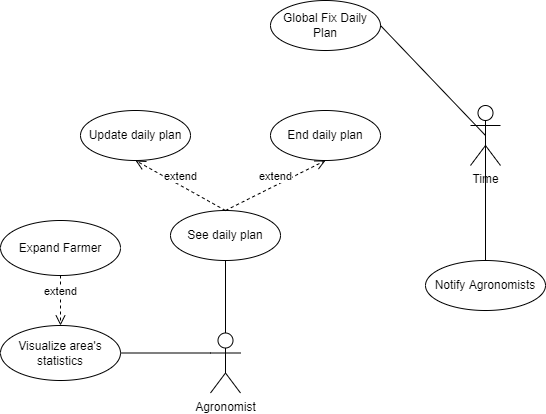

The diagram above was exported from draw.io. Its source (the exported page's mxGraphModel, read from the mxfile embedded in the PNG):
<mxGraphModel dx="1038" dy="489" grid="1" gridSize="10" guides="1" tooltips="1" connect="1" arrows="1" fold="1" page="1" pageScale="1" pageWidth="827" pageHeight="1169" math="0" shadow="0">
  <root>
    <mxCell id="0" />
    <mxCell id="1" parent="0" />
    <mxCell id="wgpMj2moW-azWD1_e6to-1" value="Agronomist" style="shape=umlActor;verticalLabelPosition=bottom;verticalAlign=top;html=1;outlineConnect=0;" parent="1" vertex="1">
      <mxGeometry x="340" y="512.5" width="30" height="60" as="geometry" />
    </mxCell>
    <mxCell id="wgpMj2moW-azWD1_e6to-2" value="Visualize area's statistics" style="ellipse;whiteSpace=wrap;html=1;" parent="1" vertex="1">
      <mxGeometry x="130" y="505" width="120" height="55" as="geometry" />
    </mxCell>
    <mxCell id="wgpMj2moW-azWD1_e6to-3" value="" style="endArrow=none;html=1;rounded=0;entryX=1;entryY=0.5;entryDx=0;entryDy=0;exitX=0;exitY=0.3333333333333333;exitDx=0;exitDy=0;exitPerimeter=0;" parent="1" source="wgpMj2moW-azWD1_e6to-1" target="wgpMj2moW-azWD1_e6to-2" edge="1">
      <mxGeometry width="50" height="50" relative="1" as="geometry">
        <mxPoint x="360" y="540" as="sourcePoint" />
        <mxPoint x="380" y="480" as="targetPoint" />
      </mxGeometry>
    </mxCell>
    <mxCell id="wgpMj2moW-azWD1_e6to-4" value="" style="endArrow=none;html=1;rounded=0;entryX=0.5;entryY=1;entryDx=0;entryDy=0;exitX=0.5;exitY=0;exitDx=0;exitDy=0;exitPerimeter=0;" parent="1" source="wgpMj2moW-azWD1_e6to-1" target="wgpMj2moW-azWD1_e6to-7" edge="1">
      <mxGeometry width="50" height="50" relative="1" as="geometry">
        <mxPoint x="350" y="540" as="sourcePoint" />
        <mxPoint x="365" y="430" as="targetPoint" />
      </mxGeometry>
    </mxCell>
    <mxCell id="wgpMj2moW-azWD1_e6to-7" value="See daily plan" style="ellipse;whiteSpace=wrap;html=1;" parent="1" vertex="1">
      <mxGeometry x="300" y="390" width="110" height="50" as="geometry" />
    </mxCell>
    <mxCell id="wgpMj2moW-azWD1_e6to-8" value="Update daily plan" style="ellipse;whiteSpace=wrap;html=1;" parent="1" vertex="1">
      <mxGeometry x="210" y="290" width="110" height="50" as="geometry" />
    </mxCell>
    <mxCell id="wgpMj2moW-azWD1_e6to-9" value="End daily plan" style="ellipse;whiteSpace=wrap;html=1;" parent="1" vertex="1">
      <mxGeometry x="400" y="290" width="110" height="50" as="geometry" />
    </mxCell>
    <mxCell id="wgpMj2moW-azWD1_e6to-10" value="extend" style="html=1;verticalAlign=bottom;endArrow=open;dashed=1;endSize=8;rounded=0;entryX=0.5;entryY=1;entryDx=0;entryDy=0;exitX=0.5;exitY=0;exitDx=0;exitDy=0;" parent="1" source="wgpMj2moW-azWD1_e6to-7" target="wgpMj2moW-azWD1_e6to-8" edge="1">
      <mxGeometry relative="1" as="geometry">
        <mxPoint x="200" y="515" as="sourcePoint" />
        <mxPoint x="200" y="455" as="targetPoint" />
      </mxGeometry>
    </mxCell>
    <mxCell id="wgpMj2moW-azWD1_e6to-11" value="extend" style="html=1;verticalAlign=bottom;endArrow=open;dashed=1;endSize=8;rounded=0;entryX=0.5;entryY=1;entryDx=0;entryDy=0;exitX=0.5;exitY=0;exitDx=0;exitDy=0;" parent="1" source="wgpMj2moW-azWD1_e6to-7" target="wgpMj2moW-azWD1_e6to-9" edge="1">
      <mxGeometry relative="1" as="geometry">
        <mxPoint x="210" y="525" as="sourcePoint" />
        <mxPoint x="210" y="465" as="targetPoint" />
      </mxGeometry>
    </mxCell>
    <mxCell id="wgpMj2moW-azWD1_e6to-12" value="Time" style="shape=umlActor;verticalLabelPosition=bottom;verticalAlign=top;html=1;outlineConnect=0;" parent="1" vertex="1">
      <mxGeometry x="600" y="285" width="30" height="60" as="geometry" />
    </mxCell>
    <mxCell id="wgpMj2moW-azWD1_e6to-13" value="Notify Agronomists" style="ellipse;whiteSpace=wrap;html=1;" parent="1" vertex="1">
      <mxGeometry x="555" y="440" width="120" height="50" as="geometry" />
    </mxCell>
    <mxCell id="wgpMj2moW-azWD1_e6to-14" value="" style="endArrow=none;html=1;rounded=0;entryX=0.5;entryY=0;entryDx=0;entryDy=0;exitX=0.5;exitY=0.5;exitDx=0;exitDy=0;exitPerimeter=0;" parent="1" source="wgpMj2moW-azWD1_e6to-12" target="wgpMj2moW-azWD1_e6to-13" edge="1">
      <mxGeometry width="50" height="50" relative="1" as="geometry">
        <mxPoint x="625" y="325" as="sourcePoint" />
        <mxPoint x="519.9999999999998" y="325" as="targetPoint" />
      </mxGeometry>
    </mxCell>
    <mxCell id="wgpMj2moW-azWD1_e6to-15" value="Global Fix Daily Plan" style="ellipse;whiteSpace=wrap;html=1;" parent="1" vertex="1">
      <mxGeometry x="400" y="180" width="110" height="50" as="geometry" />
    </mxCell>
    <mxCell id="wgpMj2moW-azWD1_e6to-16" value="" style="endArrow=none;html=1;rounded=0;entryX=1;entryY=0.5;entryDx=0;entryDy=0;exitX=0.5;exitY=0.5;exitDx=0;exitDy=0;exitPerimeter=0;" parent="1" source="wgpMj2moW-azWD1_e6to-12" target="wgpMj2moW-azWD1_e6to-15" edge="1">
      <mxGeometry width="50" height="50" relative="1" as="geometry">
        <mxPoint x="625" y="325" as="sourcePoint" />
        <mxPoint x="625" y="450" as="targetPoint" />
      </mxGeometry>
    </mxCell>
    <mxCell id="wgpMj2moW-azWD1_e6to-17" value="Expand Farmer" style="ellipse;whiteSpace=wrap;html=1;" parent="1" vertex="1">
      <mxGeometry x="130" y="400" width="120" height="55" as="geometry" />
    </mxCell>
    <mxCell id="wgpMj2moW-azWD1_e6to-18" value="extend" style="html=1;verticalAlign=bottom;endArrow=open;dashed=1;endSize=8;rounded=0;entryX=0.5;entryY=0;entryDx=0;entryDy=0;exitX=0.5;exitY=1;exitDx=0;exitDy=0;" parent="1" source="wgpMj2moW-azWD1_e6to-17" target="wgpMj2moW-azWD1_e6to-2" edge="1">
      <mxGeometry relative="1" as="geometry">
        <mxPoint x="80" y="427.5" as="sourcePoint" />
        <mxPoint x="230.00000000000114" y="427.5" as="targetPoint" />
      </mxGeometry>
    </mxCell>
  </root>
</mxGraphModel>